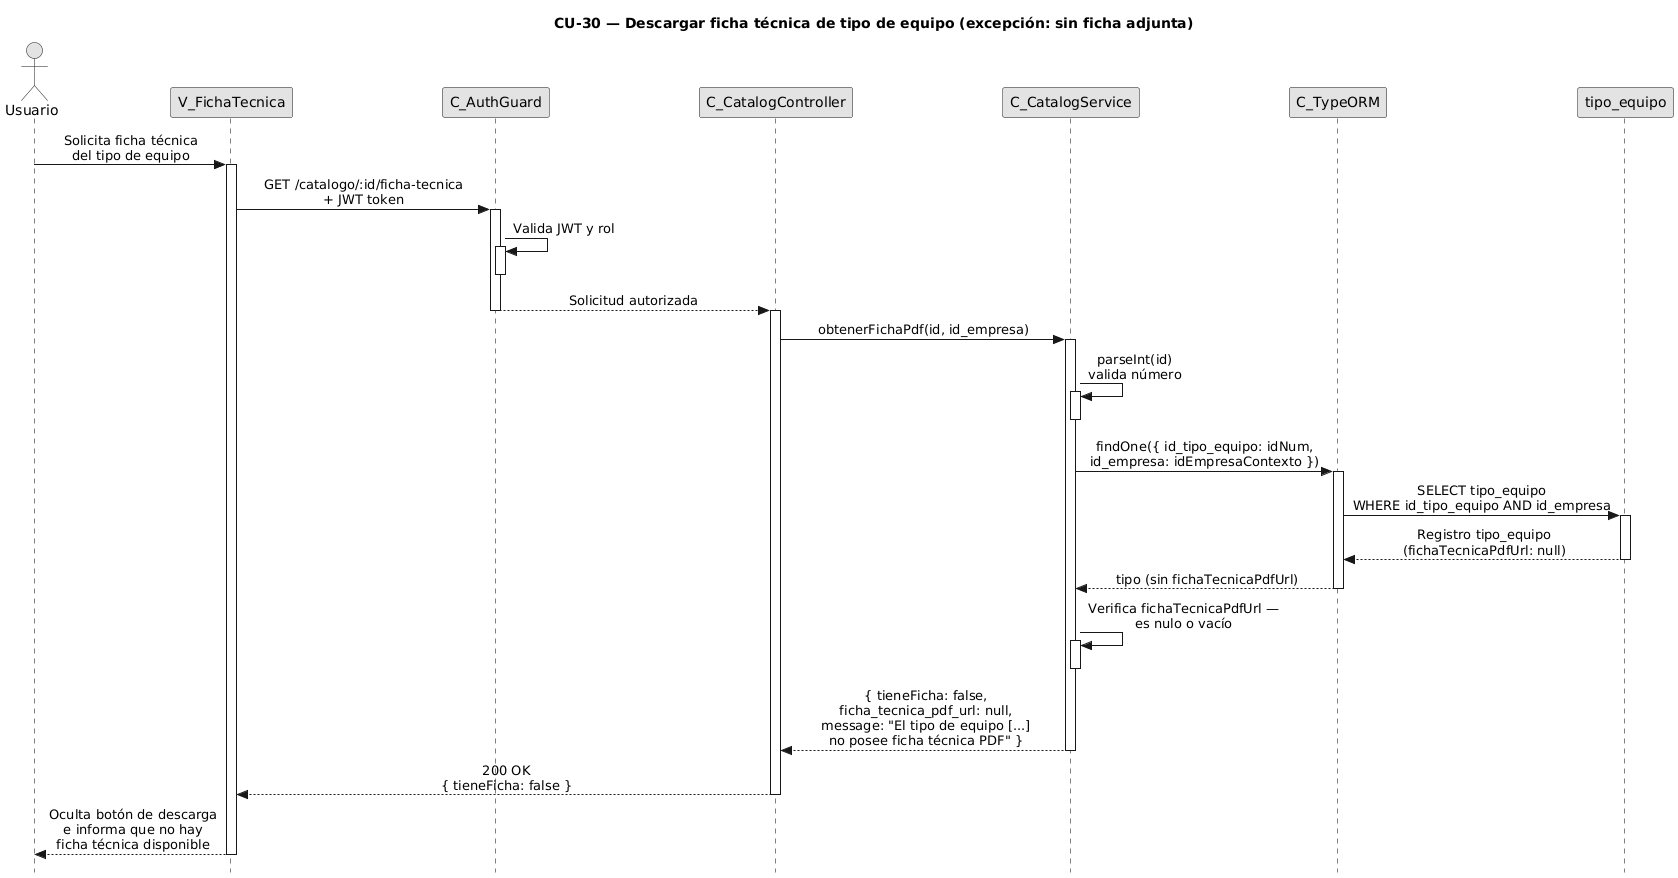

The diagram above was rendered by PlantUML. Its source (embedded in the PNG):
@startuml CU30-exc-sin-ficha
title CU-30 — Descargar ficha técnica de tipo de equipo (excepción: sin ficha adjunta)

skinparam style strictuml
skinparam monochrome true
skinparam shadowing false
skinparam sequenceMessageAlign center
skinparam ParticipantPadding 70
skinparam ActorPadding 30
skinparam sequence {
  MessageAlign center
  LifeLineBorderColor black
}
hide footbox

actor "Usuario" as user
participant "V_FichaTecnica" as view
participant "C_AuthGuard" as guard
participant "C_CatalogController" as ctrl
participant "C_CatalogService" as svc
participant "C_TypeORM" as orm
participant "tipo_equipo" as ent

user -> view : Solicita ficha técnica\ndel tipo de equipo
activate view

view -> guard : GET /catalogo/:id/ficha-tecnica\n+ JWT token
activate guard

guard -> guard : Valida JWT y rol
activate guard
deactivate guard

guard --> ctrl : Solicitud autorizada
deactivate guard
activate ctrl

ctrl -> svc : obtenerFichaPdf(id, id_empresa)
activate svc

svc -> svc : parseInt(id)\nvalida número
activate svc
deactivate svc

svc -> orm : findOne({ id_tipo_equipo: idNum,\nid_empresa: idEmpresaContexto })
activate orm

orm -> ent : SELECT tipo_equipo\nWHERE id_tipo_equipo AND id_empresa
activate ent
ent --> orm : Registro tipo_equipo\n(fichaTecnicaPdfUrl: null)
deactivate ent

orm --> svc : tipo (sin fichaTecnicaPdfUrl)
deactivate orm

svc -> svc : Verifica fichaTecnicaPdfUrl —\nes nulo o vacío
activate svc
deactivate svc

svc --> ctrl : { tieneFicha: false,\nficha_tecnica_pdf_url: null,\nmessage: "El tipo de equipo [...]\nno posee ficha técnica PDF" }
deactivate svc

ctrl --> view : 200 OK\n{ tieneFicha: false }
deactivate ctrl

view --> user : Oculta botón de descarga\ne informa que no hay\nficha técnica disponible
deactivate view

@enduml